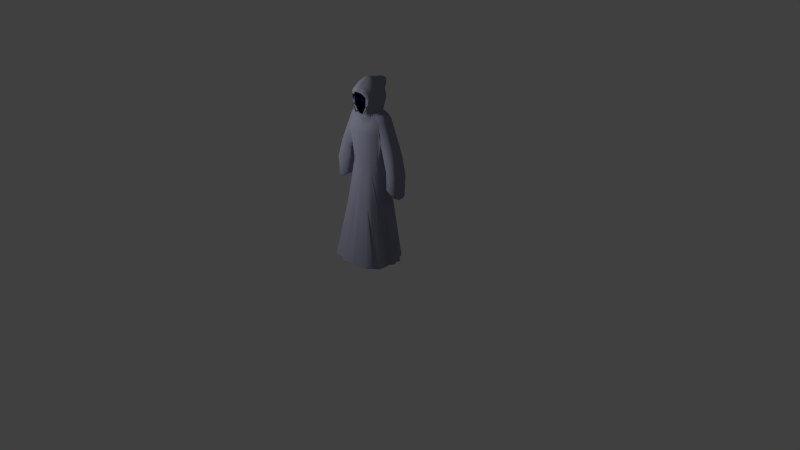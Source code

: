 # Source: bobbin.blend  (saved by Blender 2.73.0; exported with 4.5.12 LTS)
import bpy
from mathutils import Matrix  # noqa: F401  (used for matrix-valued properties, if any)

bpy.ops.wm.read_factory_settings(use_empty=True)
scene = bpy.context.scene
scene.name = 'Scene'

# ---- collections
col_collection_1 = bpy.data.collections.new('Collection 1'); scene.collection.children.link(col_collection_1)

# ---- materials (node trees are filled in below, after node groups)
mat_material_001 = bpy.data.materials.new('Material.001')
mat_material_001.alpha_threshold = 0.0
mat_material_001.use_transparent_shadow = False
mat_material_001.diffuse_color = (0.3129, 0.3251, 0.4292, 1.0)
mat_material_001.roughness = 0.5
mat_material_002 = bpy.data.materials.new('Material.002')
mat_material_002.alpha_threshold = 0.0
mat_material_002.use_transparent_shadow = False
mat_material_002.diffuse_color = (0.0, 0.0, 0.0, 1.0)
mat_material_002.roughness = 0.5
mat_material_002.specular_intensity = 0.0
mat_material_003 = bpy.data.materials.new('Material.003')
mat_material_003.alpha_threshold = 0.0
mat_material_003.use_transparent_shadow = False
mat_material_003.diffuse_color = (0.001258, 0.00372, 0.3108, 1.0)
mat_material_003.roughness = 0.5

# ---- material node trees

# ---- world
world_world = bpy.data.worlds.new('World'); scene.world = world_world
world_world.color = (0.05088, 0.05088, 0.05088)
world_world.use_sun_shadow = False
world_world.sun_shadow_jitter_overblur = 0.0
world_world.cycles.sampling_method = 'MANUAL'
world_world.cycles.sample_map_resolution = 256

# ---- cameras
cam_camera = bpy.data.cameras.new('Camera')
cam_camera.clip_end = 100.0
cam_camera.lens = 35.0
cam_camera.sensor_width = 32.0
cam_camera.sensor_height = 18.0
cam_camera.ortho_scale = 7.314
cam_camera.dof.focus_distance = 0.0
cam_camera.dof.aperture_fstop = 128.0

# ---- lights
light_lamp = bpy.data.lights.new('Lamp', 'POINT')
light_lamp.transmission_factor = 0.0
light_lamp.cutoff_distance = 30.0
light_lamp.energy = 100.0
light_lamp.shadow_buffer_clip_start = 1.001
light_lamp.shadow_soft_size = 0.1
light_lamp.shadow_maximum_resolution = 0.006
light_lamp.use_absolute_resolution = True
light_lamp.cycles.use_multiple_importance_sampling = False

# ---- meshes
me_cylinder = bpy.data.meshes.new('Cylinder')
me_cylinder.from_pydata([(7.531e-07, 0.65, -1.497), (0.0002169, 0.3049, 0.08314), (-0.2441, 0.1578, 0.06413), (-1.969e-05, -0.4833, -1.478), (-6.05e-07, -0.2533, 0.07442), (-0.1518, -0.4203, -1.49), (-0.09226, -0.2875, 0.07361), (-0.2941, -0.428, -1.491), (-0.181, -0.2684, 0.07361), (-0.4063, -0.3205, -1.491), (-0.2571, -0.255, 0.07393), (-0.5403, -0.3503, -1.493), (-0.3272, -0.2197, 0.07393), (-0.5915, -0.2439, -1.478), (-0.3651, -0.1902, 0.07393), (-0.7047, -0.1475, -1.494), (-0.3968, -0.1514, 0.07486), (-0.6719, -0.0627, -1.494), (-0.44, -0.08197, 0.08315), (-0.7625, 0.05745, -1.483), (-0.4489, -0.01668, 0.08683), (-0.6565, 0.1384, -1.496), (-0.4376, 0.04439, 0.08519), (-0.7048, 0.2707, -1.484), (-0.3901, 0.09536, 0.07883), (-0.6353, 0.4009, -1.505), (-0.3365, 0.1341, 0.07476), (-0.5403, 0.5023, -1.496), (-0.5032, 0.6619, -1.474), (-0.2996, 0.6137, -1.497), (-0.1154, 0.2993, 0.1001), (-0.1791, 0.7707, -1.474), (-0.05902, 0.2994, 0.08697), (-0.4628, 0.1893, -0.8676), (-0.4522, -0.2144, -0.8664), (-0.3914, 0.35, -0.8676), (0.0007625, -0.3567, -0.8649), (0.0007646, 0.4903, -0.8679), (-0.5252, -0.09683, -0.8676), (-0.2236, 0.442, -0.8679), (-0.2329, -0.3195, -0.8649), (-0.5252, 0.09642, -0.8676), (-0.3914, -0.2687, -0.866), (-0.4269, 0.2338, -0.8684), (-0.4974, -0.155, -0.8669), (-0.3174, 0.4222, -0.8674), (-0.1124, -0.3477, -0.8649), (-0.5007, -0.0002066, -0.8676), (-0.1413, 0.4947, -0.8674), (-0.3174, -0.286, -0.8651), (-0.3391, 0.2036, 0.005211), (-0.457, 0.1257, 0.01757), (-0.1466, 0.1937, 0.04566), (-6.526e-07, -0.2881, 0.035), (-0.5355, -0.006724, 0.02574), (-0.4843, -0.1714, 0.0325), (-0.3931, -0.2406, 0.03122), (-0.2196, -0.2977, 0.03419), (-6.996e-06, 0.246, 0.03237), (-0.4623, -0.199, 0.03145), (-0.08734, 0.2363, 0.03794), (-0.1226, 0.3456, 0.3152), (-0.411, 0.1595, 0.01047), (-0.5059, 0.07195, 0.02494), (-0.309, -0.2704, 0.03183), (-0.112, -0.3035, 0.03454), (-0.5256, -0.1053, 0.02838), (-0.2938, 0.2583, -0.5149), (-0.3961, 0.1382, -0.5149), (-0.1249, 0.3208, -0.5153), (3.448e-05, -0.3007, -0.514), (-0.4214, -0.003307, -0.5149), (-0.3818, -0.1449, -0.5149), (-0.2854, -0.2456, -0.5145), (-0.1386, -0.2819, -0.5137), (-0.348, -0.2088, -0.5149), (-0.06253, 0.3222, -0.5157), (-0.2149, 0.2922, -0.5152), (-0.3585, 0.2022, -0.5149), (-0.4114, 0.06886, -0.5149), (3.53e-05, 0.3311, -0.5155), (-0.2149, -0.2676, -0.5141), (-0.06253, -0.2987, -0.5138), (-0.4114, -0.07547, -0.5149), (8.029e-08, 0.2128, 0.07812), (-2.046e-08, -0.2303, 0.1072), (-0.06032, -0.2279, 0.1057), (-0.1243, -0.2209, 0.1057), (-0.1777, -0.2003, 0.1057), (-0.2158, -0.1819, 0.1056), (-0.2427, -0.1518, 0.1057), (-0.2638, -0.109, 0.1088), (-0.2885, -0.05508, 0.1094), (-0.2953, -0.006176, 0.1094), (-0.2869, 0.03618, 0.1095), (-0.2635, 0.08226, 0.1098), (-0.239, 0.1262, 0.11), (-0.2204, 0.1792, 0.1079), (-0.1437, 0.1728, 0.1104), (-0.06032, 0.2104, 0.0825), (-7.159e-08, -0.303, 0.1812), (-0.07879, -0.2907, 0.179), (-0.1546, -0.2751, 0.179), (-0.2019, -0.2467, 0.179), (-0.2469, -0.2048, 0.178), (-0.2795, -0.1582, 0.1769), (-0.3071, -0.1082, 0.1772), (-0.3266, -0.05638, 0.1773), (-0.3252, -0.009802, 0.1773), (-0.3184, 0.02805, 0.1773), (-0.305, 0.0675, 0.1775), (-0.276, 0.1101, 0.1768), (-0.2374, 0.157, 0.1755), (-0.1926, 0.2753, 0.1769), (-0.2051, 0.1954, 0.1812), (-6.644e-08, -0.3314, 0.2294), (-0.0829, -0.3216, 0.225), (-0.1572, -0.3027, 0.2262), (-0.2275, -0.2657, 0.2292), (-0.2609, -0.2169, 0.2288), (-0.2858, -0.1625, 0.2272), (-0.307, -0.1113, 0.2264), (-0.3253, -0.0592, 0.2263), (-0.3323, -0.0109, 0.2263), (-0.3284, 0.02921, 0.2263), (-0.3151, 0.06858, 0.2263), (-0.29, 0.1126, 0.2262), (-0.2621, 0.174, 0.2263), (-0.2021, 0.2807, 0.2276), (-0.2244, 0.1786, 0.2294), (-8.202e-08, -0.3391, 0.2427), (-0.09117, -0.3309, 0.247), (-0.1563, -0.3085, 0.2609), (-0.223, -0.2579, 0.2723), (-0.2624, -0.2055, 0.2755), (-0.2738, -0.1539, 0.2737), (-0.2942, -0.1055, 0.2711), (-0.3113, -0.05631, 0.2706), (-0.3192, -0.008856, 0.2706), (-0.3171, 0.03285, 0.2706), (-0.3121, 0.0802, 0.2706), (-0.2948, 0.1208, 0.2704), (-0.2715, 0.171, 0.2705), (-0.2072, 0.2805, 0.2705), (-0.1993, 0.1882, 0.2668), (7.439e-08, 0.2321, 0.3265), (-0.07692, -0.3954, 0.3222), (-0.04828, -0.4023, 0.3157), (-0.1627, -0.2847, 0.3184), (-0.206, -0.2372, 0.3189), (-0.2402, -0.1859, 0.3199), (-0.2693, -0.1392, 0.3187), (-0.2854, -0.09573, 0.3169), (-0.2945, -0.05108, 0.3165), (-0.3008, -0.005461, 0.3165), (-0.2955, 0.03898, 0.3165), (-0.2872, 0.08189, 0.3162), (-0.2748, 0.1282, 0.3142), (-0.2554, 0.1774, 0.3158), (-0.1526, 0.3371, 0.3109), (-0.1272, 0.2029, 0.3265), (-0.06484, 0.2276, 0.3265), (7.439e-08, 0.2321, 0.3265), (-4.97e-08, -0.4074, 0.3159), (-0.1498, -0.2454, 0.3645), (-0.183, -0.2078, 0.359), (-0.2118, -0.1646, 0.3526), (-0.2448, -0.1284, 0.3442), (-0.264, -0.08847, 0.3454), (-0.2702, -0.04879, 0.345), (-0.2756, -0.006796, 0.345), (-0.2706, 0.03774, 0.3452), (-0.2563, 0.08232, 0.345), (-0.2465, 0.128, 0.3414), (-0.2298, 0.1741, 0.3375), (-0.06484, 0.2276, 0.3265), (-0.000163, 0.3706, 0.3214), (2.814e-08, -0.1942, 0.4166), (-0.04881, -0.1838, 0.4182), (-0.09762, -0.1823, 0.4088), (-0.131, -0.1506, 0.4027), (-0.1579, -0.1234, 0.3973), (-0.1719, -0.09985, 0.3959), (-0.1806, -0.07493, 0.392), (-0.193, -0.04605, 0.392), (-0.1971, -0.01325, 0.3901), (-0.2038, 0.02939, 0.3885), (-0.1942, 0.07476, 0.383), (-0.1874, 0.125, 0.3797), (-0.149, 0.1762, 0.377), (-0.08582, 0.3541, 0.3194), (-0.04448, 0.3688, 0.3214), (1.027e-07, 0.09859, 0.4276), (6.599e-08, -0.08013, 0.4304), (-0.02324, -0.08237, 0.4293), (-0.04559, -0.07755, 0.4293), (-0.06419, -0.06973, 0.4287), (-0.07907, -0.05739, 0.4272), (-0.08589, -0.04642, 0.4268), (-0.09616, -0.03278, 0.4268), (-0.1025, -0.01798, 0.4268), (-0.1046, -0.002583, 0.4268), (-0.1025, 0.0154, 0.4269), (-0.0972, 0.03235, 0.4262), (-0.08657, 0.05105, 0.426), (-0.07339, 0.06411, 0.4257), (-0.06099, 0.07697, 0.4249), (-0.04063, 0.08588, 0.4259), (-0.02068, 0.08976, 0.4258), (1.134e-07, 2.855e-07, 0.4358), (-0.07364, 0.2101, 0.3841), (-0.03466, 0.2281, 0.3876), (-0.1081, 0.1977, 0.3802), (9.478e-08, 0.251, 0.3883), (-6.482e-08, -0.3504, 0.2804), (-0.06637, -0.3499, 0.2811), (-0.1049, -0.3394, 0.2927), (-3.122e-08, -0.4599, 0.3467), (-0.1239, -0.3359, 0.3361), (-0.04154, -0.4431, 0.3466), (-0.1217, -0.2976, 0.3738), (1.827e-08, -0.2602, 0.416), (-0.04076, -0.2576, 0.4156), (-0.08083, -0.2569, 0.4101), (-0.09086, -0.3911, 0.3562), (-0.08578, -0.3634, 0.3831), (1.308e-08, -0.3343, 0.4121), (-0.02401, -0.3343, 0.4105), (-0.04856, -0.3351, 0.407), (-1.976e-08, -0.4534, 0.3691), (-0.02581, -0.4503, 0.3684), (-0.04888, -0.4407, 0.3675), (-1.976e-08, -0.4412, 0.3819), (-0.02324, -0.4387, 0.3821), (-0.04632, -0.4265, 0.3826), (-5.322e-10, -0.4259, 0.3948), (-0.02458, -0.4078, 0.3959), (-0.105, 0.3417, -0.08735), (-0.4669, -0.1766, -0.1347), (-0.2991, 0.2976, -0.08363), (-0.3703, -0.2094, -0.1212), (-0.206, 0.327, -0.08841), (-0.3807, 0.2321, -0.08817), (-0.448, -0.0685, -0.2336), (-0.4272, 0.1755, -0.1204), (3.301e-05, 0.3454, -0.07539), (-0.2061, -0.3004, -0.1084), (-6.386e-07, -0.2582, -0.1069), (-0.4528, 0.1323, -0.1739), (-0.2911, -0.2752, -0.1133), (-0.4451, 0.07235, -0.2196), (-0.1051, -0.2883, -0.1076), (-0.4347, -0.1888, -0.1299), (-0.4502, 0.003537, -0.2272), (-0.8162, 0.1911, -0.4634), (-0.9395, 0.02298, -0.4955), (-0.8149, -0.2126, -0.4775), (-0.9081, 0.1225, -0.4952), (-0.9307, -0.08787, -0.4952), (-0.6298, -0.09235, -0.6445), (-0.6024, -0.06293, -0.6455), (-0.6692, 0.1749, -0.6479), (-0.6117, 0.09762, -0.6457), (-0.5801, 0.02767, -0.6389), (-0.5197, -0.2136, -0.06923), (-0.8283, -0.0989, -0.3023), (-0.7529, -0.2146, -0.3488), (-0.4408, 0.04095, -0.2201), (-0.4528, -0.0326, -0.2311), (-0.4467, 0.1049, -0.1983), (-0.4242, -0.1004, -0.2214), (-0.8991, -0.155, -0.4929), (-0.8993, 0.1608, -0.4886), (-0.9378, 0.06707, -0.4958), (-0.9378, -0.02161, -0.4952), (-0.8038, -0.1946, -0.6846), (-0.9137, -0.07536, -0.7205), (-0.7521, 0.1954, -0.5285), (-0.8899, 0.125, -0.7111), (-0.9259, 0.0303, -0.7241), (-0.5969, 0.06339, -0.6461), (-0.5858, -0.01036, -0.6415), (-0.6201, 0.1366, -0.6401), (-0.6096, -0.1148, -0.6402), (-0.5785, 0.1052, -0.4951), (-0.5639, 0.01992, -0.5134), (-0.6295, -0.1692, -0.4964), (-0.835, -0.0002139, -0.299), (-0.8254, 0.07725, -0.2996), (-0.7497, 0.1578, -0.3308), (-0.6279, 0.1448, -0.4607), (-0.5673, -0.07173, -0.5132), (-0.586, 0.09505, -0.5044), (-0.5795, -0.1192, -0.5068), (-0.5644, -0.0255, -0.5143), (-0.8327, 0.0373, -0.2989), (-0.6865, 0.1719, -0.3993), (-0.8021, 0.122, -0.3047), (-0.9232, -0.01191, -0.7218), (-0.9231, 0.07223, -0.7243), (-0.8776, 0.1645, -0.7034), (-0.8811, -0.1391, -0.7095), (-0.8058, -0.1614, -0.3136), (-0.5664, 0.06409, -0.5116), (-0.7157, -0.2214, -0.4412), (-0.8339, -0.03936, -0.2995), (-0.3899, -0.2388, -0.02696), (-6.463e-07, -0.2853, -0.01348), (-0.4589, -0.2001, -0.03388), (-0.1087, -0.3009, -0.01528), (-0.2128, -0.3041, -0.01956), (-0.3068, -0.2925, -0.0229), (-0.6777, 0.1586, -0.2374), (-0.751, -0.05565, -0.1952), (-0.7477, -0.1003, -0.2031), (-0.7289, -0.1611, -0.2173), (-0.5565, 0.1401, -0.3241), (-0.6055, 0.1636, -0.2752), (-0.5165, -0.1237, -0.3673), (-0.5147, -0.0817, -0.3744), (-0.5175, -0.0008592, -0.3727), (-0.5604, -0.1728, -0.3545), (-0.5957, -0.2086, -0.2933), (-0.7385, 0.06987, -0.2022), (-0.7511, 0.01266, -0.1935), (-0.5215, 0.1097, -0.3488), (-0.5143, 0.0385, -0.3689), (-0.5143, 0.07507, -0.3639), (-0.7225, 0.1032, -0.2112), (-0.5176, -0.04101, -0.3747), (-0.6588, -0.2016, -0.2143), (-0.3767, 0.1001, -0.4143), (-0.2478, -0.1581, -0.4204), (-0.2676, 0.2086, -0.4105), (-0.0003422, 0.3036, -0.406), (-0.3783, -0.1663, -0.2188), (-0.103, -0.1956, -0.4207), (-0.3684, 0.1507, -0.4129), (-0.3431, -0.07397, -0.4187), (-0.3052, -0.1338, -0.4199), (-0.1237, 0.2775, -0.4079), (-0.1805, -0.1685, -0.4204), (-0.04219, -0.2135, -0.4208), (-0.0003435, -0.2225, -0.4202), (-0.06094, 0.2957, -0.4071), (-0.3788, -0.02539, -0.4176), (-0.2005, 0.2481, -0.4091), (-0.3878, 0.03811, -0.416), (-0.3252, 0.1636, -0.412), (-0.5701, -0.214, -0.1898), (-0.2197, 0.2116, 0.1759), (-0.2453, 0.2229, 0.2707), (-0.08244, 0.2874, 0.3542), (-7.928e-05, 0.3077, 0.3594), (-0.04275, 0.3034, 0.3593), (-0.1175, 0.2761, 0.3511), (-0.2404, 0.2225, 0.2265), (-0.2161, 0.2415, 0.3109), (-0.1623, 0.26, 0.3443), (-0.1904, 0.2393, 0.104), (-0.0002451, -0.268, -0.211), (-0.1618, -0.2584, -0.2125), (-0.3168, -0.1985, -0.2167), (-0.08156, -0.2712, -0.2113), (-0.2431, -0.2322, -0.2144), (-0.1953, 0.1758, 0.05489), (-0.1711, 0.2618, -0.003819), (-0.241, 0.2427, 6.046e-05), (-0.09458, 0.2926, -0.007644), (6.236e-06, 0.2923, -0.01375)], [], [(53, 4, 6, 65), (65, 6, 8, 57), (57, 8, 10, 64), (64, 10, 12, 56), (56, 12, 14, 59), (59, 14, 16, 55), (55, 66, 314, 315), (54, 63, 323, 324), (51, 24, 26, 62), (16, 14, 90, 91), (60, 32, 1, 58), (52, 30, 32, 60), (3, 36, 46, 5), (15, 44, 38, 17), (27, 35, 45, 28), (13, 34, 44, 15), (25, 43, 35, 27), (11, 42, 34, 13), (23, 33, 43, 25), (29, 39, 48, 31), (9, 49, 42, 11), (21, 41, 33, 23), (31, 48, 37, 0), (7, 40, 49, 9), (19, 47, 41, 21), (5, 46, 40, 7), (17, 38, 47, 19), (28, 45, 39, 29), (307, 53, 65, 309), (237, 368, 369, 245), (308, 59, 55, 264), (244, 62, 50, 242), (306, 56, 59, 308), (366, 52, 60, 368), (311, 64, 56, 306), (305, 287, 255, 274), (368, 60, 58, 369), (310, 57, 64, 311), (275, 304, 256), (309, 65, 57, 310), (52, 366, 367, 365), (45, 77, 69, 39), (34, 75, 72, 44), (48, 76, 80, 37), (47, 71, 79, 41), (38, 83, 71, 47), (39, 69, 76, 48), (41, 79, 68, 33), (40, 74, 81, 49), (46, 82, 74, 40), (35, 67, 77, 45), (33, 68, 78, 43), (49, 81, 73, 42), (44, 72, 83, 38), (42, 73, 75, 34), (36, 70, 82, 46), (43, 78, 67, 35), (22, 20, 93, 94), (6, 4, 85, 86), (32, 30, 98, 99), (12, 10, 88, 89), (18, 16, 91, 92), (24, 22, 94, 95), (8, 6, 86, 87), (1, 32, 99, 84), (14, 12, 89, 90), (20, 18, 92, 93), (26, 24, 95, 96), (10, 8, 87, 88), (106, 105, 120, 121), (89, 88, 103, 104), (365, 359, 30, 52), (87, 86, 101, 102), (96, 95, 110, 111), (94, 93, 108, 109), (92, 91, 106, 107), (90, 89, 104, 105), (239, 242, 50, 367), (88, 87, 102, 103), (97, 96, 111, 112), (86, 85, 100, 101), (95, 94, 109, 110), (93, 92, 107, 108), (91, 90, 105, 106), (123, 122, 137, 138), (104, 103, 118, 119), (143, 351, 357, 159), (102, 101, 116, 117), (111, 110, 125, 126), (109, 108, 123, 124), (107, 106, 121, 122), (105, 104, 119, 120), (114, 113, 128, 129), (103, 102, 117, 118), (112, 111, 126, 127), (101, 100, 115, 116), (110, 109, 124, 125), (108, 107, 122, 123), (140, 139, 155, 156), (121, 120, 135, 136), (119, 118, 133, 134), (113, 350, 356, 128), (117, 116, 131, 132), (126, 125, 140, 141), (124, 123, 138, 139), (122, 121, 136, 137), (120, 119, 134, 135), (129, 128, 143, 144), (118, 117, 132, 133), (127, 126, 141, 142), (116, 115, 130, 131), (125, 124, 139, 140), (158, 157, 173, 174), (164, 148, 218, 220), (138, 137, 153, 154), (136, 135, 151, 152), (134, 133, 149, 150), (112, 350, 359, 97), (141, 140, 156, 157), (139, 138, 154, 155), (137, 136, 152, 153), (135, 134, 150, 151), (144, 143, 159, 160), (133, 132, 148, 149), (142, 141, 157, 158), (156, 155, 171, 172), (132, 131, 215, 216), (154, 153, 169, 170), (152, 151, 167, 168), (150, 149, 165, 166), (157, 156, 172, 173), (177, 178, 222, 221), (155, 154, 170, 171), (153, 152, 168, 169), (145, 161, 175, 162), (151, 150, 166, 167), (149, 148, 164, 165), (176, 191, 354, 353), (165, 164, 179, 180), (174, 173, 188, 189), (148, 132, 216, 218), (172, 171, 186, 187), (170, 169, 184, 185), (168, 167, 182, 183), (166, 165, 180, 181), (173, 172, 187, 188), (171, 170, 185, 186), (169, 168, 183, 184), (162, 175, 191, 176), (167, 166, 181, 182), (182, 181, 197, 198), (180, 179, 195, 196), (189, 188, 204, 205), (178, 177, 193, 194), (187, 186, 202, 203), (185, 184, 200, 201), (183, 182, 198, 199), (191, 190, 352, 354), (181, 180, 196, 197), (179, 178, 194, 195), (188, 187, 203, 204), (186, 185, 201, 202), (184, 183, 199, 200), (200, 199, 209), (192, 208, 209), (198, 197, 209), (207, 206, 209), (196, 195, 209), (205, 204, 209), (194, 193, 209), (203, 202, 209), (201, 200, 209), (199, 198, 209), (208, 207, 209), (197, 196, 209), (206, 205, 209), (195, 194, 209), (204, 203, 209), (202, 201, 209), (367, 50, 2, 365), (2, 26, 96, 97), (189, 205, 206, 212), (211, 210, 207, 208), (210, 212, 206, 207), (213, 211, 208, 192), (216, 215, 147, 146), (222, 223, 228, 227), (215, 214, 163, 147), (178, 179, 223, 222), (179, 164, 220, 223), (131, 130, 214, 215), (147, 163, 217, 219), (226, 227, 236, 235), (146, 147, 219), (225, 224, 231, 234), (218, 216, 146, 224), (220, 218, 224, 225), (223, 220, 225, 228), (221, 222, 227, 226), (219, 217, 229, 230), (230, 229, 232, 233), (231, 230, 233, 234), (233, 232, 235, 236), (227, 228, 236), (219, 230, 231), (234, 233, 236), (224, 146, 219, 231), (228, 225, 234, 236), (346, 239, 241, 340), (303, 285, 263, 280), (76, 344, 334, 80), (344, 237, 245, 334), (71, 347, 331, 79), (83, 345, 347, 71), (340, 241, 237, 344), (74, 336, 341, 81), (82, 342, 336, 74), (333, 242, 239, 346), (337, 248, 244, 348), (81, 341, 332, 73), (338, 270, 243, 345), (73, 332, 339, 75), (302, 265, 258, 271), (70, 343, 342, 82), (348, 244, 242, 333), (301, 271, 258, 276), (300, 272, 254, 277), (299, 273, 257, 278), (298, 274, 255, 279), (297, 289, 254, 272), (296, 290, 261, 277), (295, 288, 257, 273), (294, 291, 260, 281), (293, 286, 259, 283), (292, 284, 262, 282), (290, 292, 282, 261), (316, 325, 292, 290), (269, 250, 327, 325), (291, 293, 283, 260), (319, 318, 293, 291), (318, 321, 286, 293), (285, 294, 281, 263), (320, 329, 294, 285), (329, 319, 291, 294), (287, 295, 273, 255), (66, 313, 314), (66, 18, 20, 54), (289, 296, 254), (312, 317, 296, 289), (317, 316, 290, 296), (288, 297, 272, 257), (323, 328, 297, 288), (328, 312, 289, 297), (281, 298, 279, 263), (260, 276, 298, 281), (276, 258, 274, 298), (280, 299, 278, 262), (263, 279, 299, 280), (279, 255, 273, 299), (282, 300, 261), (262, 278, 300, 282), (278, 257, 272, 300), (283, 301, 276, 260), (259, 275, 301, 283), (275, 256, 271, 301), (266, 302, 271, 256), (284, 303, 280, 262), (250, 267, 326, 327), (326, 320, 285, 303), (286, 304, 275, 259), (238, 349, 270), (264, 55, 330), (265, 305, 274, 258), (55, 315, 330), (55, 16, 18, 66), (246, 310, 311, 249), (251, 309, 310, 246), (247, 307, 309, 251), (252, 308, 264, 238), (249, 311, 306, 240), (240, 306, 308, 252), (304, 266, 256), (296, 277, 254), (315, 314, 265, 302), (327, 326, 303, 284), (322, 330, 266, 304), (314, 313, 305, 265), (321, 270, 322), (253, 268, 329, 320), (324, 323, 288, 295), (54, 20, 22, 63), (248, 269, 325, 316), (330, 315, 302, 266), (267, 253, 320, 326), (321, 322, 304, 286), (325, 327, 284, 292), (243, 270, 318, 319), (268, 243, 319, 329), (63, 22, 24, 51), (63, 328, 323), (63, 51, 312, 328), (321, 318, 270), (360, 247, 251, 363), (72, 338, 345, 83), (364, 249, 240, 362), (345, 243, 268, 253, 347), (342, 363, 361, 336), (68, 337, 348, 78), (78, 348, 333, 67), (75, 339, 338, 72), (361, 246, 249, 364), (77, 346, 340, 69), (347, 253, 267, 250, 331), (69, 340, 344, 76), (336, 361, 364, 341), (67, 333, 346, 77), (341, 364, 362, 332), (332, 362, 335, 339), (343, 360, 363, 342), (322, 349, 330), (238, 264, 349), (349, 264, 330), (349, 322, 270), (337, 269, 248), (331, 250, 269, 337), (79, 331, 337, 68), (352, 190, 61, 355), (159, 358, 355, 61), (357, 358, 159), (353, 354, 211, 213), (354, 352, 210, 211), (352, 355, 212, 210), (356, 127, 142, 351), (62, 26, 2, 50), (358, 189, 212, 355), (350, 112, 127, 356), (351, 142, 158, 357), (357, 158, 174, 358), (189, 358, 174), (98, 30, 113, 114), (84, 99, 98, 114, 129, 144, 160, 175, 162), (161, 160, 175), (190, 160, 159, 61), (175, 160, 190, 191), (350, 113, 30, 359), (128, 356, 351, 143), (300, 277, 261), (51, 248, 316, 317), (51, 317, 312), (248, 51, 62, 244), (97, 359, 365, 2), (363, 251, 246, 361), (362, 240, 252, 335), (252, 238, 270, 335), (338, 339, 335, 270), (66, 54, 324, 313), (313, 324, 287, 305), (324, 295, 287), (241, 366, 368, 237), (366, 241, 239, 367)])
me_cylinder.polygons.foreach_set('use_smooth', [True] * 360)
me_cylinder.materials.append(mat_material_001)
me_cylinder.use_remesh_preserve_volume = False
me_cylinder.use_remesh_preserve_attributes = False
me_cylinder.use_mirror_vertex_groups = False
me_cylinder.update()
me_sphere = bpy.data.meshes.new('Sphere')
me_sphere.from_pydata([(-0.2007, 0.01937, 0.9561), (-0.3883, 0.01937, 0.8992), (-0.5612, 0.01937, 0.8068), (-0.7127, 0.01937, 0.6825), (-0.8371, 0.01937, 0.5309), (-0.9295, 0.01937, 0.358), (-0.9864, 0.01937, 0.1704), (-1.006, 0.01937, -0.02464), (-0.9864, 0.01937, -0.2197), (-0.9295, 0.01937, -0.4073), (-0.8371, 0.01937, -0.5802), (-0.7127, 0.01937, -0.7318), (-0.5612, 0.01937, -0.8561), (-0.3883, 0.01937, -0.9485), (-0.2007, 0.01937, -1.005), (-0.197, 0.05743, 0.9561), (-0.3809, 0.09403, 0.8992), (-0.5505, 0.1278, 0.8068), (-0.6991, 0.1573, 0.6825), (-0.8211, 0.1816, 0.5309), (-0.9117, 0.1996, 0.358), (-0.9676, 0.2107, 0.1704), (-0.9864, 0.2145, -0.02464), (-0.9676, 0.2107, -0.2197), (-0.9117, 0.1996, -0.4073), (-0.8211, 0.1816, -0.5802), (-0.6991, 0.1573, -0.7318), (-0.5505, 0.1278, -0.8561), (-0.3809, 0.09403, -0.9485), (-0.197, 0.05743, -1.005), (-0.1859, 0.09403, 0.9561), (-0.3592, 0.1658, 0.8992), (-0.5189, 0.232, 0.8068), (-0.6589, 0.29, 0.6825), (-0.7738, 0.3376, 0.5309), (-0.8592, 0.3729, 0.358), (-0.9117, 0.3947, 0.1704), (-0.9295, 0.4021, -0.02464), (-0.9117, 0.3947, -0.2197), (-0.8592, 0.3729, -0.4073), (-0.7738, 0.3376, -0.5802), (-0.6589, 0.29, -0.7318), (-0.5189, 0.232, -0.8561), (-0.3592, 0.1658, -0.9485), (-0.1859, 0.09403, -1.005), (-0.1678, 0.1278, 0.9561), (-0.3238, 0.232, 0.8992), (-0.4676, 0.328, 0.8068), (-0.5935, 0.4122, 0.6825), (-0.697, 0.4813, 0.5309), (-0.7738, 0.5326, 0.358), (-0.8211, 0.5643, 0.1704), (-0.8371, 0.5749, -0.02464), (-0.8211, 0.5643, -0.2197), (-0.7738, 0.5326, -0.4073), (-0.697, 0.4813, -0.5802), (-0.5935, 0.4122, -0.7318), (-0.4676, 0.328, -0.8561), (-0.3238, 0.232, -0.9485), (-0.1678, 0.1278, -1.005), (-0.1436, 0.1573, 0.9561), (-0.2762, 0.29, 0.8992), (-0.3985, 0.4122, 0.8068), (-0.5056, 0.5194, 0.6825), (-0.5935, 0.6073, 0.5309), (-0.6589, 0.6727, 0.358), (-0.6991, 0.7129, 0.1704), (-0.7127, 0.7265, -0.02464), (-0.6991, 0.7129, -0.2197), (-0.6589, 0.6727, -0.4073), (-0.5935, 0.6073, -0.5802), (-0.5056, 0.5194, -0.7318), (-0.3985, 0.4122, -0.8561), (-0.2762, 0.29, -0.9485), (-0.1436, 0.1573, -1.005), (-0.114, 0.1816, 0.9561), (-0.2182, 0.3376, 0.8992), (-0.3143, 0.4813, 0.8068), (-0.3985, 0.6073, 0.6825), (-0.4676, 0.7107, 0.5309), (-0.5189, 0.7875, 0.358), (-0.5505, 0.8349, 0.1704), (-0.5612, 0.8508, -0.02464), (-0.5505, 0.8349, -0.2197), (-0.5189, 0.7875, -0.4073), (-0.4676, 0.7107, -0.5802), (-0.3985, 0.6073, -0.7318), (-0.3143, 0.4813, -0.8561), (-0.2182, 0.3376, -0.9485), (-0.114, 0.1816, -1.005), (-0.08027, 0.1996, 0.9561), (-0.1521, 0.3729, 0.8992), (-0.2182, 0.5326, 0.8068), (-0.2762, 0.6727, 0.6825), (-0.3238, 0.7875, 0.5309), (-0.3592, 0.8729, 0.358), (-0.3809, 0.9255, 0.1704), (-0.3883, 0.9432, -0.02464), (-0.3809, 0.9255, -0.2197), (-0.3592, 0.8729, -0.4073), (-0.3238, 0.7875, -0.5802), (-0.2762, 0.6727, -0.7318), (-0.2182, 0.5326, -0.8561), (-0.1521, 0.3729, -0.9485), (-0.08027, 0.1996, -1.005), (-0.04367, 0.2107, 0.9561), (-0.08027, 0.3947, 0.8992), (-0.114, 0.5643, 0.8068), (-0.1436, 0.7129, 0.6825), (-0.1678, 0.8349, 0.5309), (-0.1859, 0.9255, 0.358), (-0.197, 0.9813, 0.1704), (-0.2007, 1.0, -0.02464), (-0.197, 0.9813, -0.2197), (-0.1859, 0.9255, -0.4073), (-0.1678, 0.8349, -0.5802), (-0.1436, 0.7129, -0.7318), (-0.114, 0.5643, -0.8561), (-0.08027, 0.3947, -0.9485), (-0.04367, 0.2107, -1.005), (-0.00561, 0.2145, 0.9561), (-0.00561, 0.4021, 0.8992), (-0.00561, 0.5749, 0.8068), (-0.00561, 0.7265, 0.6825), (-0.00561, 0.8508, 0.5309), (-0.00561, 0.9432, 0.358), (-0.00561, 1.0, 0.1704), (-0.00561, 1.019, -0.02464), (-0.00561, 1.0, -0.2197), (-0.00561, 0.9432, -0.4073), (-0.00561, 0.8508, -0.5802), (-0.00561, 0.7265, -0.7318), (-0.00561, 0.5749, -0.8561), (-0.00561, 0.4021, -0.9485), (-0.00561, 0.2145, -1.005), (0.03245, 0.2107, 0.9561), (0.06905, 0.3947, 0.8992), (0.1028, 0.5643, 0.8068), (0.1323, 0.7129, 0.6825), (0.1566, 0.8349, 0.5309), (0.1746, 0.9255, 0.358), (0.1857, 0.9813, 0.1704), (0.1895, 1.0, -0.02464), (0.1857, 0.9813, -0.2197), (0.1746, 0.9255, -0.4073), (0.1566, 0.8349, -0.5802), (0.1323, 0.7129, -0.7318), (0.1028, 0.5643, -0.8561), (0.06905, 0.3947, -0.9485), (0.03245, 0.2107, -1.005), (0.06905, 0.1996, 0.9561), (0.1408, 0.3729, 0.8992), (0.207, 0.5326, 0.8068), (0.265, 0.6727, 0.6825), (0.3126, 0.7875, 0.5309), (0.3479, 0.8729, 0.358), (0.3697, 0.9255, 0.1704), (0.3771, 0.9432, -0.02464), (0.3697, 0.9255, -0.2197), (0.3479, 0.8729, -0.4073), (0.3126, 0.7875, -0.5802), (0.265, 0.6727, -0.7318), (0.207, 0.5326, -0.8561), (0.1408, 0.3729, -0.9485), (0.06905, 0.1996, -1.005), (0.1028, 0.1816, 0.9561), (0.207, 0.3376, 0.8992), (0.303, 0.4813, 0.8068), (0.3872, 0.6073, 0.6825), (0.4563, 0.7107, 0.5309), (0.5077, 0.7875, 0.358), (0.5393, 0.8349, 0.1704), (0.55, 0.8508, -0.02464), (0.5393, 0.8349, -0.2197), (0.5077, 0.7875, -0.4073), (0.4563, 0.7107, -0.5802), (0.3872, 0.6073, -0.7318), (0.303, 0.4813, -0.8561), (0.207, 0.3376, -0.9485), (0.1028, 0.1816, -1.005), (0.1323, 0.1573, 0.9561), (0.265, 0.29, 0.8992), (0.3872, 0.4122, 0.8068), (0.4944, 0.5194, 0.6825), (0.5823, 0.6073, 0.5309), (0.6477, 0.6727, 0.358), (0.6879, 0.7129, 0.1704), (0.7015, 0.7265, -0.02464), (0.6879, 0.7129, -0.2197), (0.6477, 0.6727, -0.4073), (0.5823, 0.6073, -0.5802), (0.4944, 0.5194, -0.7318), (0.3872, 0.4122, -0.8561), (0.265, 0.29, -0.9485), (0.1323, 0.1573, -1.005), (0.1566, 0.1278, 0.9561), (0.3126, 0.232, 0.8992), (0.4563, 0.328, 0.8068), (0.5823, 0.4122, 0.6825), (0.6857, 0.4813, 0.5309), (0.7626, 0.5326, 0.358), (0.8099, 0.5643, 0.1704), (0.8259, 0.5749, -0.02464), (0.8099, 0.5643, -0.2197), (0.7626, 0.5326, -0.4073), (0.6857, 0.4813, -0.5802), (0.5823, 0.4122, -0.7318), (0.4563, 0.328, -0.8561), (0.3126, 0.232, -0.9485), (0.1566, 0.1278, -1.005), (0.1746, 0.09403, 0.9561), (0.3479, 0.1658, 0.8992), (0.5077, 0.232, 0.8068), (0.6477, 0.29, 0.6825), (0.7626, 0.3376, 0.5309), (0.8479, 0.3729, 0.358), (0.9005, 0.3947, 0.1704), (0.9183, 0.4021, -0.02464), (0.9005, 0.3947, -0.2197), (0.8479, 0.3729, -0.4073), (0.7626, 0.3376, -0.5802), (0.6477, 0.29, -0.7318), (0.5077, 0.232, -0.8561), (0.3479, 0.1658, -0.9485), (0.1746, 0.09403, -1.005), (0.1857, 0.05743, 0.9561), (0.3697, 0.09403, 0.8992), (0.5393, 0.1278, 0.8068), (0.6879, 0.1573, 0.6825), (0.8099, 0.1816, 0.5309), (0.9005, 0.1996, 0.358), (0.9563, 0.2107, 0.1704), (0.9752, 0.2145, -0.02464), (0.9563, 0.2107, -0.2197), (0.9005, 0.1996, -0.4073), (0.8099, 0.1816, -0.5802), (0.6879, 0.1573, -0.7318), (0.5393, 0.1278, -0.8561), (0.3697, 0.09403, -0.9485), (0.1857, 0.05743, -1.005), (0.1895, 0.01937, 0.9561), (0.3771, 0.01937, 0.8992), (0.55, 0.01937, 0.8068), (0.7015, 0.01937, 0.6825), (0.8259, 0.01937, 0.5309), (0.9183, 0.01937, 0.358), (0.9752, 0.01937, 0.1704), (0.9944, 0.01937, -0.02464), (0.9752, 0.01937, -0.2197), (0.9183, 0.01937, -0.4073), (0.8259, 0.01937, -0.5802), (0.7015, 0.01937, -0.7318), (0.55, 0.01937, -0.8561), (0.3771, 0.01937, -0.9485), (0.1895, 0.01937, -1.005), (0.1857, -0.01869, 0.9561), (0.3697, -0.05529, 0.8992), (0.5393, -0.08902, 0.8068), (0.6879, -0.1186, 0.6825), (0.8099, -0.1428, 0.5309), (0.9005, -0.1609, 0.358), (0.9563, -0.172, 0.1704), (0.9752, -0.1757, -0.02464), (0.9563, -0.172, -0.2197), (0.9005, -0.1609, -0.4073), (0.8099, -0.1428, -0.5802), (0.6879, -0.1186, -0.7318), (0.5393, -0.08902, -0.8561), (0.3697, -0.05529, -0.9485), (0.1857, -0.01869, -1.005), (0.1746, -0.05529, 0.9561), (0.3479, -0.1271, 0.8992), (0.5077, -0.1932, 0.8068), (0.6477, -0.2512, 0.6825), (0.7626, -0.2988, 0.5309), (0.8479, -0.3342, 0.358), (0.9005, -0.356, 0.1704), (0.9183, -0.3633, -0.02464), (0.9005, -0.356, -0.2197), (0.8479, -0.3342, -0.4073), (0.7626, -0.2988, -0.5802), (0.6477, -0.2512, -0.7318), (0.5077, -0.1932, -0.8561), (0.3479, -0.1271, -0.9485), (0.1746, -0.05529, -1.005), (0.1566, -0.08902, 0.9561), (0.3126, -0.1932, 0.8992), (0.4563, -0.2893, 0.8068), (0.5823, -0.3735, 0.6825), (0.6857, -0.4426, 0.5309), (0.7626, -0.4939, 0.358), (0.8099, -0.5255, 0.1704), (0.8259, -0.5362, -0.02464), (0.8099, -0.5255, -0.2197), (0.7626, -0.4939, -0.4073), (0.6857, -0.4426, -0.5802), (0.5823, -0.3735, -0.7318), (0.4563, -0.2893, -0.8561), (0.3126, -0.1932, -0.9485), (0.1566, -0.08902, -1.005), (0.1323, -0.1186, 0.9561), (0.265, -0.2512, 0.8992), (0.3872, -0.3735, 0.8068), (0.4944, -0.4806, 0.6825), (0.5823, -0.5686, 0.5309), (0.6477, -0.6339, 0.358), (0.6879, -0.6742, 0.1704), (0.7015, -0.6877, -0.02464), (0.6879, -0.6742, -0.2197), (0.6477, -0.6339, -0.4073), (0.5823, -0.5686, -0.5802), (0.4944, -0.4806, -0.7318), (0.3872, -0.3735, -0.8561), (0.265, -0.2512, -0.9485), (0.1323, -0.1186, -1.005), (0.1028, -0.1428, 0.9561), (0.207, -0.2988, 0.8992), (0.303, -0.4426, 0.8068), (0.3872, -0.5686, 0.6825), (0.4563, -0.672, 0.5309), (0.5077, -0.7488, 0.358), (0.5393, -0.7961, 0.1704), (0.55, -0.8121, -0.02464), (0.5393, -0.7961, -0.2197), (0.5077, -0.7488, -0.4073), (0.4563, -0.672, -0.5802), (0.3872, -0.5686, -0.7318), (0.303, -0.4426, -0.8561), (0.207, -0.2988, -0.9485), (0.1028, -0.1428, -1.005), (-0.00561, 0.01937, -1.025), (0.06905, -0.1609, 0.9561), (0.1408, -0.3342, 0.8992), (0.207, -0.4939, 0.8068), (0.265, -0.6339, 0.6825), (0.3126, -0.7488, 0.5309), (0.3479, -0.8342, 0.358), (0.3697, -0.8868, 0.1704), (0.3771, -0.9045, -0.02464), (0.3697, -0.8868, -0.2197), (0.3479, -0.8342, -0.4073), (0.3126, -0.7488, -0.5802), (0.265, -0.6339, -0.7318), (0.207, -0.4939, -0.8561), (0.1408, -0.3342, -0.9485), (0.06905, -0.1609, -1.005), (0.03245, -0.172, 0.9561), (0.06905, -0.356, 0.8992), (0.1028, -0.5255, 0.8068), (0.1323, -0.6742, 0.6825), (0.1566, -0.7961, 0.5309), (0.1746, -0.8868, 0.358), (0.1857, -0.9426, 0.1704), (0.1895, -0.9614, -0.02464), (0.1857, -0.9426, -0.2197), (0.1746, -0.8868, -0.4073), (0.1566, -0.7961, -0.5802), (0.1323, -0.6742, -0.7318), (0.1028, -0.5255, -0.8561), (0.06905, -0.356, -0.9485), (0.03245, -0.172, -1.005), (-0.00561, -0.1757, 0.9561), (-0.00561, -0.3633, 0.8992), (-0.00561, -0.5362, 0.8068), (-0.00561, -0.6877, 0.6825), (-0.005611, -0.8121, 0.5309), (-0.00561, -0.9045, 0.358), (-0.005611, -0.9614, 0.1704), (-0.005611, -0.9806, -0.02464), (-0.005611, -0.9614, -0.2197), (-0.00561, -0.9045, -0.4073), (-0.005611, -0.8121, -0.5802), (-0.00561, -0.6877, -0.7318), (-0.00561, -0.5362, -0.8561), (-0.00561, -0.3633, -0.9485), (-0.00561, -0.1757, -1.005), (-0.04367, -0.172, 0.9561), (-0.08027, -0.356, 0.8992), (-0.114, -0.5255, 0.8068), (-0.1436, -0.6742, 0.6825), (-0.1678, -0.7961, 0.5309), (-0.1859, -0.8868, 0.358), (-0.197, -0.9426, 0.1704), (-0.2007, -0.9614, -0.02464), (-0.197, -0.9426, -0.2197), (-0.1859, -0.8868, -0.4073), (-0.1678, -0.7961, -0.5802), (-0.1436, -0.6742, -0.7318), (-0.114, -0.5255, -0.8561), (-0.08027, -0.356, -0.9485), (-0.04367, -0.172, -1.005), (-0.08027, -0.1609, 0.9561), (-0.1521, -0.3342, 0.8992), (-0.2182, -0.4939, 0.8068), (-0.2762, -0.6339, 0.6825), (-0.3238, -0.7488, 0.5309), (-0.3592, -0.8342, 0.358), (-0.3809, -0.8868, 0.1704), (-0.3883, -0.9045, -0.02464), (-0.3809, -0.8868, -0.2197), (-0.3592, -0.8342, -0.4073), (-0.3238, -0.7488, -0.5802), (-0.2762, -0.6339, -0.7318), (-0.2182, -0.4939, -0.8561), (-0.1521, -0.3342, -0.9485), (-0.08027, -0.1609, -1.005), (-0.114, -0.1428, 0.9561), (-0.2182, -0.2988, 0.8992), (-0.3143, -0.4426, 0.8068), (-0.3985, -0.5686, 0.6825), (-0.4676, -0.672, 0.5309), (-0.5189, -0.7488, 0.358), (-0.5505, -0.7961, 0.1704), (-0.5612, -0.8121, -0.02464), (-0.5505, -0.7961, -0.2197), (-0.5189, -0.7488, -0.4073), (-0.4676, -0.672, -0.5802), (-0.3985, -0.5686, -0.7318), (-0.3143, -0.4426, -0.8561), (-0.2182, -0.2988, -0.9485), (-0.114, -0.1428, -1.005), (-0.1436, -0.1186, 0.9561), (-0.2762, -0.2512, 0.8992), (-0.3985, -0.3735, 0.8068), (-0.5056, -0.4806, 0.6825), (-0.5935, -0.5686, 0.5309), (-0.6589, -0.6339, 0.358), (-0.6991, -0.6742, 0.1704), (-0.7127, -0.6877, -0.02464), (-0.6991, -0.6742, -0.2197), (-0.6589, -0.6339, -0.4073), (-0.5935, -0.5686, -0.5802), (-0.5056, -0.4806, -0.7318), (-0.3985, -0.3735, -0.8561), (-0.2762, -0.2512, -0.9485), (-0.1436, -0.1186, -1.005), (-0.1678, -0.08902, 0.9561), (-0.3238, -0.1932, 0.8992), (-0.4676, -0.2893, 0.8068), (-0.5935, -0.3735, 0.6825), (-0.697, -0.4426, 0.5309), (-0.7738, -0.4939, 0.358), (-0.8211, -0.5255, 0.1704), (-0.8371, -0.5362, -0.02464), (-0.8211, -0.5255, -0.2197), (-0.7738, -0.4939, -0.4073), (-0.697, -0.4426, -0.5802), (-0.5935, -0.3735, -0.7318), (-0.4675, -0.2893, -0.8561), (-0.3238, -0.1932, -0.9485), (-0.1678, -0.08902, -1.005), (-0.005611, 0.01937, 0.9754), (-0.1859, -0.05529, 0.9561), (-0.3592, -0.1271, 0.8992), (-0.5189, -0.1932, 0.8068), (-0.6589, -0.2512, 0.6825), (-0.7738, -0.2988, 0.5309), (-0.8592, -0.3342, 0.358), (-0.9117, -0.356, 0.1704), (-0.9295, -0.3633, -0.02464), (-0.9117, -0.356, -0.2197), (-0.8592, -0.3342, -0.4073), (-0.7738, -0.2988, -0.5802), (-0.6589, -0.2512, -0.7318), (-0.5189, -0.1932, -0.8561), (-0.3592, -0.1271, -0.9485), (-0.1859, -0.05529, -1.005), (-0.197, -0.01869, 0.9561), (-0.3809, -0.05529, 0.8992), (-0.5505, -0.08902, 0.8068), (-0.6991, -0.1186, 0.6825), (-0.8211, -0.1428, 0.5309), (-0.9117, -0.1609, 0.358), (-0.9675, -0.172, 0.1704), (-0.9864, -0.1757, -0.02464), (-0.9675, -0.172, -0.2197), (-0.9117, -0.1609, -0.4073), (-0.8211, -0.1428, -0.5802), (-0.6991, -0.1186, -0.7318), (-0.5505, -0.08902, -0.8561), (-0.3809, -0.05529, -0.9485), (-0.197, -0.01869, -1.005)], [], [(3, 2, 17, 18), (14, 13, 28, 29), (1, 0, 15, 16), (12, 11, 26, 27), (10, 9, 24, 25), (8, 7, 22, 23), (6, 5, 20, 21), (4, 3, 18, 19), (2, 1, 16, 17), (13, 12, 27, 28), (11, 10, 25, 26), (9, 8, 23, 24), (7, 6, 21, 22), (5, 4, 19, 20), (24, 23, 38, 39), (22, 21, 36, 37), (20, 19, 34, 35), (18, 17, 32, 33), (29, 28, 43, 44), (16, 15, 30, 31), (27, 26, 41, 42), (25, 24, 39, 40), (23, 22, 37, 38), (21, 20, 35, 36), (19, 18, 33, 34), (17, 16, 31, 32), (28, 27, 42, 43), (26, 25, 40, 41), (39, 38, 53, 54), (37, 36, 51, 52), (35, 34, 49, 50), (33, 32, 47, 48), (44, 43, 58, 59), (31, 30, 45, 46), (42, 41, 56, 57), (40, 39, 54, 55), (38, 37, 52, 53), (36, 35, 50, 51), (34, 33, 48, 49), (32, 31, 46, 47), (43, 42, 57, 58), (41, 40, 55, 56), (54, 53, 68, 69), (52, 51, 66, 67), (50, 49, 64, 65), (48, 47, 62, 63), (59, 58, 73, 74), (46, 45, 60, 61), (57, 56, 71, 72), (55, 54, 69, 70), (53, 52, 67, 68), (51, 50, 65, 66), (49, 48, 63, 64), (47, 46, 61, 62), (58, 57, 72, 73), (56, 55, 70, 71), (69, 68, 83, 84), (67, 66, 81, 82), (65, 64, 79, 80), (63, 62, 77, 78), (74, 73, 88, 89), (61, 60, 75, 76), (72, 71, 86, 87), (70, 69, 84, 85), (68, 67, 82, 83), (66, 65, 80, 81), (64, 63, 78, 79), (62, 61, 76, 77), (73, 72, 87, 88), (71, 70, 85, 86), (84, 83, 98, 99), (82, 81, 96, 97), (80, 79, 94, 95), (78, 77, 92, 93), (89, 88, 103, 104), (76, 75, 90, 91), (87, 86, 101, 102), (85, 84, 99, 100), (83, 82, 97, 98), (81, 80, 95, 96), (79, 78, 93, 94), (77, 76, 91, 92), (88, 87, 102, 103), (86, 85, 100, 101), (99, 98, 113, 114), (97, 96, 111, 112), (95, 94, 109, 110), (93, 92, 107, 108), (104, 103, 118, 119), (91, 90, 105, 106), (102, 101, 116, 117), (100, 99, 114, 115), (98, 97, 112, 113), (96, 95, 110, 111), (94, 93, 108, 109), (92, 91, 106, 107), (103, 102, 117, 118), (101, 100, 115, 116), (114, 113, 128, 129), (112, 111, 126, 127), (110, 109, 124, 125), (108, 107, 122, 123), (119, 118, 133, 134), (106, 105, 120, 121), (117, 116, 131, 132), (115, 114, 129, 130), (113, 112, 127, 128), (111, 110, 125, 126), (109, 108, 123, 124), (107, 106, 121, 122), (118, 117, 132, 133), (116, 115, 130, 131), (129, 128, 143, 144), (127, 126, 141, 142), (125, 124, 139, 140), (123, 122, 137, 138), (134, 133, 148, 149), (121, 120, 135, 136), (132, 131, 146, 147), (130, 129, 144, 145), (128, 127, 142, 143), (126, 125, 140, 141), (124, 123, 138, 139), (122, 121, 136, 137), (133, 132, 147, 148), (131, 130, 145, 146), (144, 143, 158, 159), (142, 141, 156, 157), (140, 139, 154, 155), (138, 137, 152, 153), (149, 148, 163, 164), (136, 135, 150, 151), (147, 146, 161, 162), (145, 144, 159, 160), (143, 142, 157, 158), (141, 140, 155, 156), (139, 138, 153, 154), (137, 136, 151, 152), (148, 147, 162, 163), (146, 145, 160, 161), (159, 158, 173, 174), (157, 156, 171, 172), (155, 154, 169, 170), (153, 152, 167, 168), (164, 163, 178, 179), (151, 150, 165, 166), (162, 161, 176, 177), (160, 159, 174, 175), (158, 157, 172, 173), (156, 155, 170, 171), (154, 153, 168, 169), (152, 151, 166, 167), (163, 162, 177, 178), (161, 160, 175, 176), (174, 173, 188, 189), (172, 171, 186, 187), (170, 169, 184, 185), (168, 167, 182, 183), (179, 178, 193, 194), (166, 165, 180, 181), (177, 176, 191, 192), (175, 174, 189, 190), (173, 172, 187, 188), (171, 170, 185, 186), (169, 168, 183, 184), (167, 166, 181, 182), (178, 177, 192, 193), (176, 175, 190, 191), (189, 188, 203, 204), (187, 186, 201, 202), (185, 184, 199, 200), (183, 182, 197, 198), (194, 193, 208, 209), (181, 180, 195, 196), (192, 191, 206, 207), (190, 189, 204, 205), (188, 187, 202, 203), (186, 185, 200, 201), (184, 183, 198, 199), (182, 181, 196, 197), (193, 192, 207, 208), (191, 190, 205, 206), (204, 203, 218, 219), (202, 201, 216, 217), (200, 199, 214, 215), (198, 197, 212, 213), (209, 208, 223, 224), (196, 195, 210, 211), (207, 206, 221, 222), (205, 204, 219, 220), (203, 202, 217, 218), (201, 200, 215, 216), (199, 198, 213, 214), (197, 196, 211, 212), (208, 207, 222, 223), (206, 205, 220, 221), (219, 218, 233, 234), (217, 216, 231, 232), (215, 214, 229, 230), (213, 212, 227, 228), (224, 223, 238, 239), (211, 210, 225, 226), (222, 221, 236, 237), (220, 219, 234, 235), (218, 217, 232, 233), (216, 215, 230, 231), (214, 213, 228, 229), (212, 211, 226, 227), (223, 222, 237, 238), (221, 220, 235, 236), (234, 233, 248, 249), (232, 231, 246, 247), (230, 229, 244, 245), (228, 227, 242, 243), (239, 238, 253, 254), (226, 225, 240, 241), (237, 236, 251, 252), (235, 234, 249, 250), (233, 232, 247, 248), (231, 230, 245, 246), (229, 228, 243, 244), (227, 226, 241, 242), (238, 237, 252, 253), (236, 235, 250, 251), (249, 248, 263, 264), (247, 246, 261, 262), (245, 244, 259, 260), (243, 242, 257, 258), (254, 253, 268, 269), (241, 240, 255, 256), (252, 251, 266, 267), (250, 249, 264, 265), (248, 247, 262, 263), (246, 245, 260, 261), (244, 243, 258, 259), (242, 241, 256, 257), (253, 252, 267, 268), (251, 250, 265, 266), (264, 263, 278, 279), (262, 261, 276, 277), (260, 259, 274, 275), (258, 257, 272, 273), (269, 268, 283, 284), (256, 255, 270, 271), (267, 266, 281, 282), (265, 264, 279, 280), (263, 262, 277, 278), (261, 260, 275, 276), (259, 258, 273, 274), (257, 256, 271, 272), (268, 267, 282, 283), (266, 265, 280, 281), (279, 278, 293, 294), (277, 276, 291, 292), (275, 274, 289, 290), (273, 272, 287, 288), (284, 283, 298, 299), (271, 270, 285, 286), (282, 281, 296, 297), (280, 279, 294, 295), (278, 277, 292, 293), (276, 275, 290, 291), (274, 273, 288, 289), (272, 271, 286, 287), (283, 282, 297, 298), (281, 280, 295, 296), (294, 293, 308, 309), (292, 291, 306, 307), (290, 289, 304, 305), (288, 287, 302, 303), (299, 298, 313, 314), (286, 285, 300, 301), (297, 296, 311, 312), (295, 294, 309, 310), (293, 292, 307, 308), (291, 290, 305, 306), (289, 288, 303, 304), (287, 286, 301, 302), (298, 297, 312, 313), (296, 295, 310, 311), (309, 308, 323, 324), (307, 306, 321, 322), (305, 304, 319, 320), (303, 302, 317, 318), (314, 313, 328, 329), (301, 300, 315, 316), (312, 311, 326, 327), (310, 309, 324, 325), (308, 307, 322, 323), (306, 305, 320, 321), (304, 303, 318, 319), (302, 301, 316, 317), (313, 312, 327, 328), (311, 310, 325, 326), (324, 323, 339, 340), (322, 321, 337, 338), (320, 319, 335, 336), (318, 317, 333, 334), (329, 328, 344, 345), (316, 315, 331, 332), (327, 326, 342, 343), (325, 324, 340, 341), (323, 322, 338, 339), (321, 320, 336, 337), (319, 318, 334, 335), (317, 316, 332, 333), (328, 327, 343, 344), (326, 325, 341, 342), (340, 339, 354, 355), (338, 337, 352, 353), (336, 335, 350, 351), (334, 333, 348, 349), (345, 344, 359, 360), (332, 331, 346, 347), (343, 342, 357, 358), (341, 340, 355, 356), (339, 338, 353, 354), (337, 336, 351, 352), (335, 334, 349, 350), (333, 332, 347, 348), (344, 343, 358, 359), (342, 341, 356, 357), (355, 354, 369, 370), (353, 352, 367, 368), (351, 350, 365, 366), (349, 348, 363, 364), (360, 359, 374, 375), (347, 346, 361, 362), (358, 357, 372, 373), (356, 355, 370, 371), (354, 353, 368, 369), (352, 351, 366, 367), (350, 349, 364, 365), (348, 347, 362, 363), (359, 358, 373, 374), (357, 356, 371, 372), (370, 369, 384, 385), (368, 367, 382, 383), (366, 365, 380, 381), (364, 363, 378, 379), (375, 374, 389, 390), (362, 361, 376, 377), (373, 372, 387, 388), (371, 370, 385, 386), (369, 368, 383, 384), (367, 366, 381, 382), (365, 364, 379, 380), (363, 362, 377, 378), (374, 373, 388, 389), (372, 371, 386, 387), (385, 384, 399, 400), (383, 382, 397, 398), (381, 380, 395, 396), (379, 378, 393, 394), (390, 389, 404, 405), (377, 376, 391, 392), (388, 387, 402, 403), (386, 385, 400, 401), (384, 383, 398, 399), (382, 381, 396, 397), (380, 379, 394, 395), (378, 377, 392, 393), (389, 388, 403, 404), (387, 386, 401, 402), (400, 399, 414, 415), (398, 397, 412, 413), (396, 395, 410, 411), (394, 393, 408, 409), (405, 404, 419, 420), (392, 391, 406, 407), (403, 402, 417, 418), (401, 400, 415, 416), (399, 398, 413, 414), (397, 396, 411, 412), (395, 394, 409, 410), (393, 392, 407, 408), (404, 403, 418, 419), (402, 401, 416, 417), (415, 414, 429, 430), (413, 412, 427, 428), (411, 410, 425, 426), (409, 408, 423, 424), (420, 419, 434, 435), (407, 406, 421, 422), (418, 417, 432, 433), (416, 415, 430, 431), (414, 413, 428, 429), (412, 411, 426, 427), (410, 409, 424, 425), (408, 407, 422, 423), (419, 418, 433, 434), (417, 416, 431, 432), (430, 429, 444, 445), (428, 427, 442, 443), (426, 425, 440, 441), (424, 423, 438, 439), (435, 434, 449, 450), (422, 421, 436, 437), (433, 432, 447, 448), (431, 430, 445, 446), (429, 428, 443, 444), (427, 426, 441, 442), (425, 424, 439, 440), (423, 422, 437, 438), (434, 433, 448, 449), (432, 431, 446, 447), (445, 444, 460, 461), (443, 442, 458, 459), (441, 440, 456, 457), (439, 438, 454, 455), (450, 449, 465, 466), (437, 436, 452, 453), (448, 447, 463, 464), (446, 445, 461, 462), (444, 443, 459, 460), (442, 441, 457, 458), (440, 439, 455, 456), (438, 437, 453, 454), (449, 448, 464, 465), (447, 446, 462, 463), (461, 460, 475, 476), (459, 458, 473, 474), (457, 456, 471, 472), (455, 454, 469, 470), (466, 465, 480, 481), (453, 452, 467, 468), (464, 463, 478, 479), (462, 461, 476, 477), (460, 459, 474, 475), (458, 457, 472, 473), (456, 455, 470, 471), (454, 453, 468, 469), (465, 464, 479, 480), (463, 462, 477, 478), (330, 14, 29), (0, 451, 15), (330, 29, 44), (15, 451, 30), (330, 44, 59), (30, 451, 45), (330, 59, 74), (45, 451, 60), (330, 74, 89), (60, 451, 75), (330, 89, 104), (75, 451, 90), (330, 104, 119), (90, 451, 105), (330, 119, 134), (105, 451, 120), (330, 134, 149), (120, 451, 135), (330, 149, 164), (135, 451, 150), (330, 164, 179), (150, 451, 165), (330, 179, 194), (165, 451, 180), (330, 194, 209), (180, 451, 195), (330, 209, 224), (195, 451, 210), (330, 224, 239), (210, 451, 225), (330, 239, 254), (225, 451, 240), (330, 254, 269), (240, 451, 255), (330, 269, 284), (255, 451, 270), (330, 284, 299), (270, 451, 285), (330, 299, 314), (285, 451, 300), (330, 314, 329), (300, 451, 315), (330, 329, 345), (315, 451, 331), (330, 345, 360), (331, 451, 346), (330, 360, 375), (346, 451, 361), (330, 375, 390), (361, 451, 376), (330, 390, 405), (376, 451, 391), (330, 405, 420), (391, 451, 406), (330, 420, 435), (406, 451, 421), (330, 435, 450), (421, 451, 436), (330, 450, 466), (436, 451, 452), (330, 466, 481), (452, 451, 467), (476, 475, 8, 9), (474, 473, 6, 7), (472, 471, 4, 5), (470, 469, 2, 3), (481, 480, 13, 14), (468, 467, 0, 1), (479, 478, 11, 12), (477, 476, 9, 10), (475, 474, 7, 8), (473, 472, 5, 6), (471, 470, 3, 4), (330, 481, 14), (469, 468, 1, 2), (480, 479, 12, 13), (467, 451, 0), (478, 477, 10, 11)])
me_sphere.materials.append(mat_material_002)
me_sphere.use_remesh_preserve_volume = False
me_sphere.use_remesh_preserve_attributes = False
me_sphere.use_mirror_vertex_groups = False
me_sphere.update()
me_sphere_002 = bpy.data.meshes.new('Sphere.002')
me_sphere_002.from_pydata([(-0.8889, 0.07743, -0.4683), (-0.6377, -0.0628, -0.7778), (-0.7841, 0.07722, 0.6282), (-0.9549, 0.1476, 0.3043), (-1.007, 0.003199, -0.102), (-0.9572, 0.3033, -0.08896), (-0.3801, 0.2618, -0.9012), (-0.2802, 0.03461, -0.9692), (-0.4034, 0.2411, 0.8947), (-0.6552, 0.4005, 0.6562), (-0.6696, 0.3907, -0.6561), (-0.2033, -0.01379, 0.9832), (-0.8249, 0.5827, 0.09645), (-0.8523, 0.4467, -0.3009), (-0.6603, 0.6272, 0.4409), (-0.3693, 0.5339, -0.7712), (-0.3636, 0.6891, 0.639), (-0.5705, 0.8311, 0.09578), (-0.62, 0.7442, -0.2856), (-0.315, 0.8081, -0.5182), (-0.2765, 0.9495, 0.2261), (-0.09296, 0.6202, -0.7891), (0.09945, 0.1728, -0.9864), (-0.2578, 0.4944, 0.839), (0.04011, 0.7688, 0.6619), (-0.1943, 0.9464, -0.2961), (0.09635, 0.9608, 0.2931), (0.0979, 0.9998, -0.09905), (0.1829, 0.8697, -0.4791), (0.1799, 0.6133, -0.7777), (0.3249, 0.3243, 0.8981), (0.3823, 0.9239, -0.09856), (0.4412, 0.7555, -0.4971), (0.1673, 0.5319, 0.839), (0.5613, 0.5293, 0.6542), (0.3965, 0.7864, 0.4915), (0.5291, 0.8069, 0.2994), (0.6442, 0.7728, -0.09105), (0.4559, 0.425, -0.7981), (-0.0007507, 0.2773, 0.9703), (0.6831, 0.3787, -0.6455), (0.4661, 0.0755, 0.8932), (0.8484, 0.4439, 0.3167), (0.8483, 0.5513, 0.09025), (0.7455, 0.6008, -0.3167), (0.7582, 0.1018, 0.6689), (0.1639, 0.3316, -0.9439), (0.9591, 0.1113, 0.2929), (1.001, 0.0809, 6.524e-08), (0.919, 0.2963, -0.2929), (0.8308, 0.06715, -0.558), (0.6306, -0.01962, -0.7859), (0.1024, -0.06011, -0.9994), (0.4041, -0.2352, 0.8937), (0.9562, -0.3075, 0.09897), (0.9624, -0.07797, -0.2929), (0.7596, -0.3427, -0.5773), (0.3881, 0.001991, -0.9239), (0.5923, -0.3903, 0.7139), (0.8519, -0.2554, 0.4754), (0.3518, -0.2991, -0.9004), (0.7658, -0.6501, 0.09897), (0.8193, -0.5174, -0.2915), (0.6893, -0.562, 0.4754), (0.491, -0.6049, -0.639), (0.1599, -0.4603, 0.8843), (0.2392, -0.7246, 0.6714), (0.4512, -0.8096, 0.3852), (0.5579, -0.7934, -0.289), (0.2171, -0.51, -0.8363), (0.4653, -0.8883, 0.1076), (0.1753, -0.7325, -0.6735), (0.2693, -0.9472, -0.1967), (0.1073, -0.8742, -0.4915), (-0.2423, -0.417, 0.8917), (0.03538, -0.9049, 0.4508), (0.09904, -0.9997, 0.09905), (-0.2427, -0.7405, 0.6387), (-0.09635, -0.9608, -0.2931), (-0.432, -0.7839, -0.4832), (-0.4225, -0.8249, 0.3852), (-0.2911, -0.9615, 0.09905), (-0.1595, -0.5946, -0.801), (-0.05818, -0.2771, -0.9676), (0.03336, -0.1998, 0.9846), (-0.505, -0.5983, 0.6332), (-0.5994, -0.8098, -0.1185), (-0.5782, -0.5138, -0.6567), (-0.6763, -0.6882, 0.2994), (-0.3903, -0.2784, -0.8877), (-0.4516, -0.08794, 0.8998), (-0.6478, -0.279, 0.7185), (-0.8732, -0.4942, 0.07894), (0.1185, 0.006902, 0.9994), (-0.8508, -0.4629, -0.2856), (-0.8462, -0.2223, -0.4971), (-0.8262, -0.3021, 0.499), (-0.9698, -0.2493, 0.1156)], [], [(1, 6, 7), (4, 5, 0), (90, 8, 2), (27, 26, 36, 31), (2, 9, 3), (5, 12, 13), (12, 3, 14), (8, 23, 9), (11, 39, 8), (6, 10, 15), (10, 13, 18), (12, 17, 18), (14, 9, 16), (10, 19, 15), (17, 14, 20), (8, 39, 23), (15, 21, 6), (18, 25, 19), (25, 17, 20), (16, 24, 20), (22, 6, 46), (25, 20, 27), (19, 28, 21), (20, 26, 27), (23, 33, 24), (21, 29, 46), (39, 30, 33), (28, 32, 29), (27, 31, 28), (28, 31, 37, 32), (35, 24, 34), (29, 38, 46), (30, 39, 93, 41), (32, 40, 38), (37, 36, 43), (35, 34, 36), (33, 30, 34), (37, 43, 44), (43, 36, 42), (34, 30, 41, 45), (34, 45, 42), (46, 38, 51, 57), (40, 44, 49), (43, 48, 49), (48, 43, 42, 47), (58, 45, 41, 53), (22, 46, 57), (50, 49, 55), (48, 54, 55), (50, 56, 51), (48, 47, 54), (59, 45, 58), (57, 51, 60), (55, 62, 56), (61, 54, 59, 63), (52, 57, 60), (51, 56, 60), (54, 61, 62), (70, 61, 63, 67), (93, 84, 53), (60, 56, 64), (61, 70, 68), (66, 58, 53, 65), (63, 58, 66), (63, 66, 67), (76, 70, 67, 75), (64, 62, 68), (69, 64, 71), (72, 70, 76), (71, 73, 79, 82), (71, 68, 73), (83, 69, 82), (78, 76, 81), (77, 66, 65, 74), (97, 92, 88, 96), (81, 75, 80), (78, 86, 79), (81, 88, 86), (77, 85, 80), (84, 11, 74), (86, 92, 94), (86, 88, 92), (85, 96, 88), (87, 79, 94), (4, 94, 92, 97), (91, 74, 90), (7, 89, 1), (94, 4, 95), (89, 87, 1), (11, 93, 39), (52, 7, 22), (84, 93, 11), (52, 83, 7), (97, 96, 3), (96, 91, 2), (95, 0, 1), (10, 1, 0), (6, 1, 10), (0, 5, 13), (2, 8, 9), (8, 90, 11), (10, 0, 13), (3, 9, 14), (4, 3, 12, 5), (13, 12, 18), (17, 12, 14), (9, 23, 16), (19, 10, 18), (25, 18, 17), (14, 16, 20), (22, 7, 6), (6, 21, 46), (15, 19, 21), (16, 23, 24), (23, 39, 33), (20, 24, 26), (28, 19, 25), (21, 28, 29), (25, 27, 28), (36, 26, 35), (26, 24, 35), (29, 32, 38), (31, 36, 37), (24, 33, 34), (32, 37, 44), (40, 32, 44), (36, 34, 42), (44, 43, 49), (42, 45, 47), (38, 40, 51), (50, 40, 49), (49, 48, 55), (40, 50, 51), (52, 22, 57), (54, 47, 59), (47, 45, 59), (41, 93, 53), (56, 50, 55), (55, 54, 62), (63, 59, 58), (62, 61, 68), (64, 56, 62), (53, 84, 65), (69, 60, 64), (72, 68, 70), (83, 52, 60), (71, 64, 68), (83, 60, 69), (68, 72, 73), (67, 66, 75), (78, 72, 76), (73, 72, 78), (74, 65, 84), (69, 71, 82), (81, 76, 75), (75, 66, 77), (79, 73, 78), (86, 78, 81), (75, 77, 80), (88, 81, 80), (89, 83, 82), (82, 79, 87), (85, 77, 74), (80, 85, 88), (82, 87, 89), (96, 85, 91), (79, 86, 94), (85, 74, 91), (74, 11, 90), (83, 89, 7), (95, 87, 94), (87, 95, 1), (95, 4, 0), (4, 97, 3), (3, 96, 2), (2, 91, 90)])
me_sphere_002.materials.append(mat_material_003)
me_sphere_002.use_remesh_preserve_volume = False
me_sphere_002.use_remesh_preserve_attributes = False
me_sphere_002.use_mirror_vertex_groups = False
me_sphere_002.update()

# ---- objects
ob_body = bpy.data.objects.new('Body', me_cylinder)
ob_face = bpy.data.objects.new('Face', me_sphere)
ob_eyes = bpy.data.objects.new('Eyes', me_sphere_002)
ob_lamp = bpy.data.objects.new('Lamp', light_lamp)
ob_camera = bpy.data.objects.new('Camera', cam_camera)

# ---- transforms, parenting, visibility, modifiers, constraints
ob_body.location = (0.0, 0.0, 1.827)
ob_body.rotation_euler = (0.0, 0.0005875, 3.142)
ob_body.scale = (0.5715, 0.5715, 1.209)
ob_body.lineart.crease_threshold = 0.0
_m = ob_body.modifiers.new('Mirror', 'MIRROR')
ob_face.parent = ob_body
ob_face.location = (0.001115, 0.2285, 0.2159)
ob_face.rotation_euler = (-0.2104, -1.669e-05, -0.0002007)
ob_face.scale = (0.1965, 0.03906, 0.1608)
ob_face.lineart.crease_threshold = 0.0
ob_eyes.parent = ob_face
ob_eyes.matrix_parent_inverse = Matrix(((8.892, 0.07717, 0.2404, -0.4847), (-2.988, 229.0, 8.411, 12.46), (-0.6022, -0.8506, 5.123, -10.81), (0.0, 0.0, 0.0, 1.0)))
ob_eyes.location = (0.05208, -0.1282, 2.126)
ob_eyes.rotation_euler = (0.04344, -0.2572, -0.02208)
ob_eyes.scale = (0.02527, 0.0004835, 0.0133)
ob_eyes.lineart.crease_threshold = 0.0
_m = ob_eyes.modifiers.new('Mirror', 'MIRROR')
_m.mirror_object = ob_face
ob_lamp.location = (-1.217, -2.217, 2.854)
ob_lamp.rotation_euler = (0.6503, 0.05522, 1.866)
ob_lamp.lock_rotations_4d = False
ob_lamp.empty_display_type = 'ARROWS'
ob_lamp.color = (0.0, 0.0, 0.0, 0.0)
ob_lamp.lineart.crease_threshold = 0.0
ob_camera.location = (7.481, -6.508, 5.344)
ob_camera.rotation_euler = (1.109, 0.01082, 0.8149)
ob_camera.lock_rotations_4d = False
ob_camera.empty_display_type = 'ARROWS'
ob_camera.color = (0.0, 0.0, 0.0, 0.0)
ob_camera.display_type = 'WIRE'
ob_camera.lineart.crease_threshold = 0.0

# ---- collection membership
col_collection_1.objects.link(ob_body)
col_collection_1.objects.link(ob_face)
col_collection_1.objects.link(ob_eyes)
col_collection_1.objects.link(ob_lamp)
col_collection_1.objects.link(ob_camera)

# ---- scene / render settings (as saved in the file)
scene.camera = ob_camera
scene.frame_start = 1; scene.frame_end = 250; scene.frame_set(3)
scene.render.engine = 'BLENDER_EEVEE_NEXT'
scene.render.resolution_percentage = 50
scene.render.dither_intensity = 0.0
scene.cycles.use_denoising = False
scene.cycles.samples = 10
scene.cycles.sampling_pattern = 'TABULATED_SOBOL'
scene.cycles.light_sampling_threshold = 0.0
scene.cycles.use_adaptive_sampling = False
scene.cycles.use_light_tree = False
scene.cycles.blur_glossy = 0.0
scene.cycles.pixel_filter_type = 'GAUSSIAN'
scene.cycles.sample_clamp_indirect = 0.0
scene.view_settings.view_transform = 'Standard'
bpy.context.view_layer.update()
